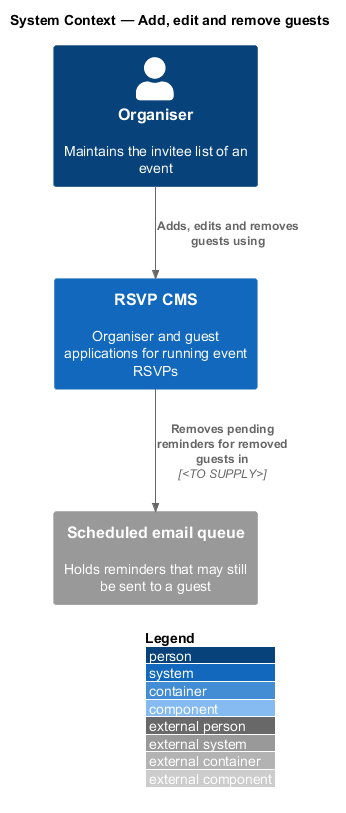

The diagram above was rendered by PlantUML. Its source (embedded in the PNG):
@startuml
!include <C4/C4_Component>
LAYOUT_WITH_LEGEND()
title System Context — Add, edit and remove guests

Person(organiser, "Organiser", "Maintains the invitee list of an event")
System(cms, "RSVP CMS", "Organiser and guest applications for running event RSVPs")
System_Ext(email, "Scheduled email queue", "Holds reminders that may still be sent to a guest")

Rel(organiser, cms, "Adds, edits and removes guests using")
Rel(cms, email, "Removes pending reminders for removed guests in", "<TO SUPPLY>")
@enduml